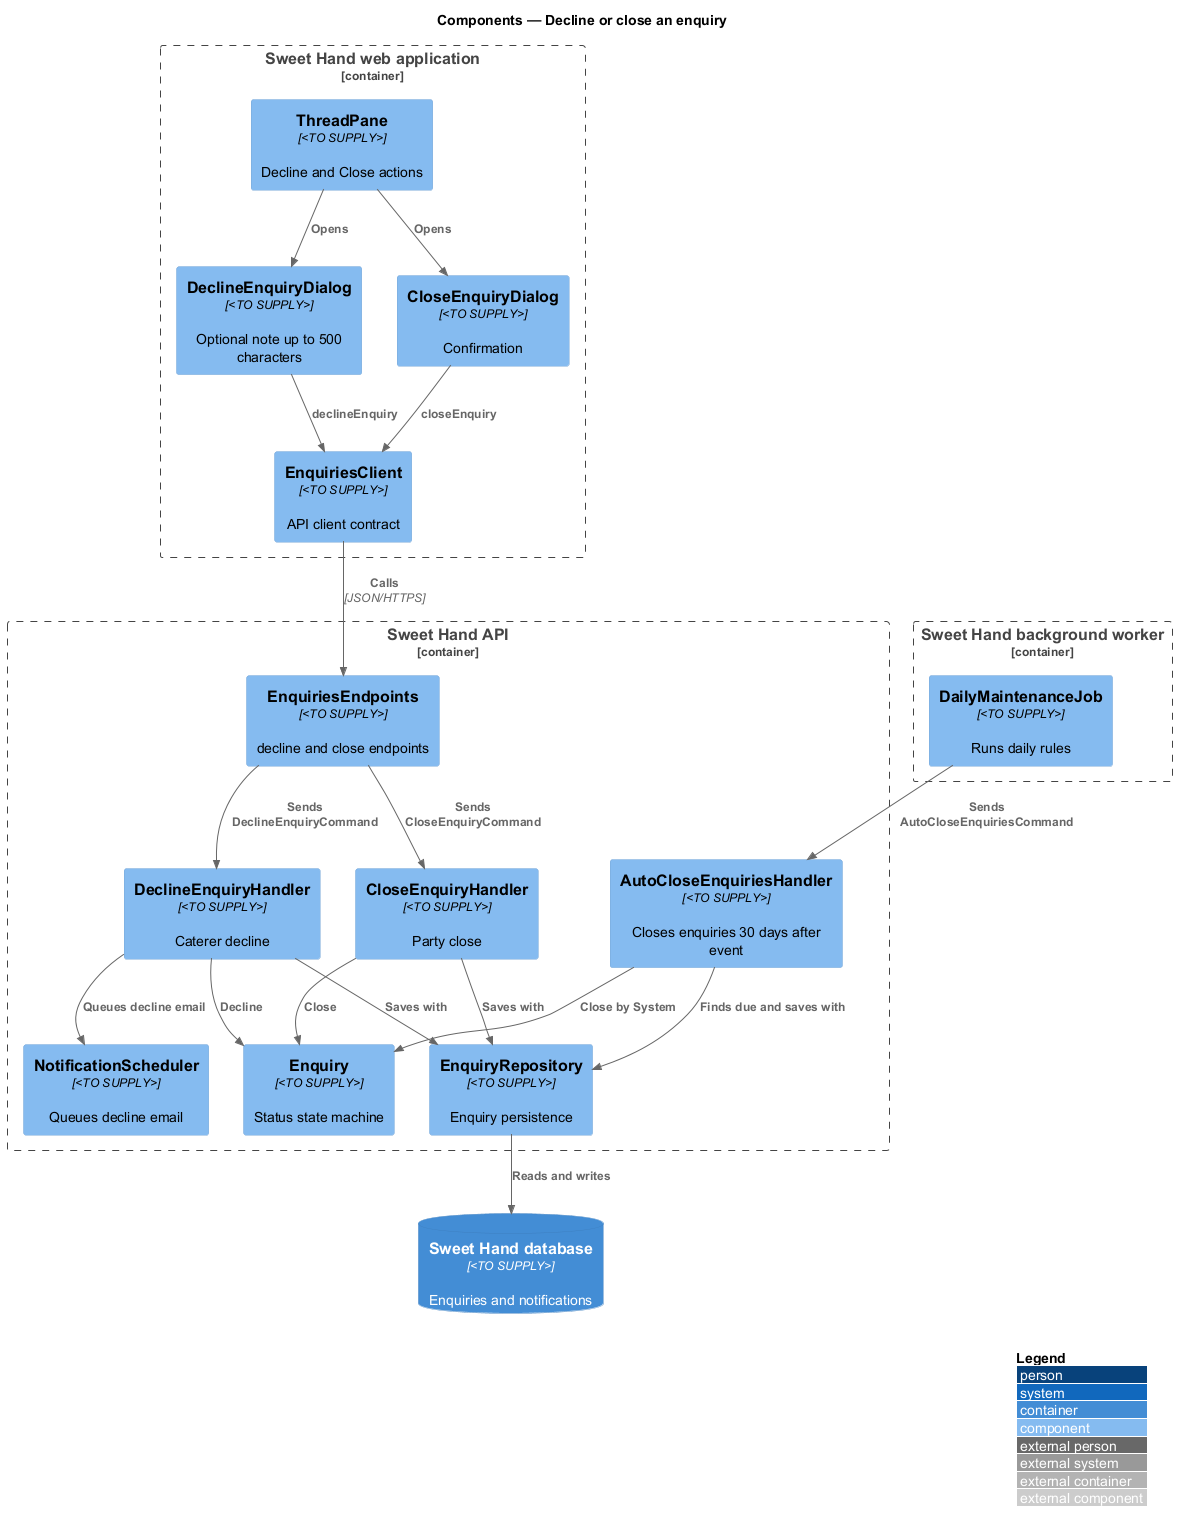

The diagram above was rendered by PlantUML. Its source (embedded in the PNG):
@startuml
!include <C4/C4_Component>
LAYOUT_WITH_LEGEND()
title Components — Decline or close an enquiry

Container_Boundary(web, "Sweet Hand web application") {
  Component(pane, "ThreadPane", "<TO SUPPLY>", "Decline and Close actions")
  Component(decl, "DeclineEnquiryDialog", "<TO SUPPLY>", "Optional note up to 500 characters")
  Component(close, "CloseEnquiryDialog", "<TO SUPPLY>", "Confirmation")
  Component(client, "EnquiriesClient", "<TO SUPPLY>", "API client contract")
}
Container_Boundary(api, "Sweet Hand API") {
  Component(ep, "EnquiriesEndpoints", "<TO SUPPLY>", "decline and close endpoints")
  Component(dh, "DeclineEnquiryHandler", "<TO SUPPLY>", "Caterer decline")
  Component(ch, "CloseEnquiryHandler", "<TO SUPPLY>", "Party close")
  Component(ah, "AutoCloseEnquiriesHandler", "<TO SUPPLY>", "Closes enquiries 30 days after event")
  Component(agg, "Enquiry", "<TO SUPPLY>", "Status state machine")
  Component(sched, "NotificationScheduler", "<TO SUPPLY>", "Queues decline email")
  Component(repo, "EnquiryRepository", "<TO SUPPLY>", "Enquiry persistence")
}
Container_Boundary(worker, "Sweet Hand background worker") {
  Component(job, "DailyMaintenanceJob", "<TO SUPPLY>", "Runs daily rules")
}
ContainerDb(db, "Sweet Hand database", "<TO SUPPLY>", "Enquiries and notifications")

Rel(pane, decl, "Opens")
Rel(pane, close, "Opens")
Rel(decl, client, "declineEnquiry")
Rel(close, client, "closeEnquiry")
Rel(client, ep, "Calls", "JSON/HTTPS")
Rel(ep, dh, "Sends DeclineEnquiryCommand")
Rel(ep, ch, "Sends CloseEnquiryCommand")
Rel(job, ah, "Sends AutoCloseEnquiriesCommand")
Rel(dh, agg, "Decline")
Rel(ch, agg, "Close")
Rel(ah, agg, "Close by System")
Rel(dh, sched, "Queues decline email")
Rel(dh, repo, "Saves with")
Rel(ch, repo, "Saves with")
Rel(ah, repo, "Finds due and saves with")
Rel(repo, db, "Reads and writes")
@enduml